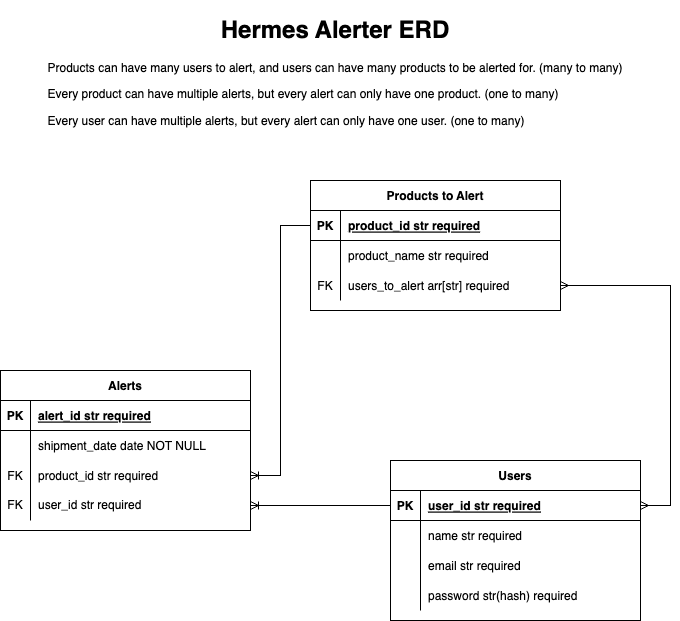

The diagram above was exported from draw.io. Its source (the exported page's mxGraphModel, read from the mxfile embedded in the PNG):
<mxGraphModel dx="1220" dy="1131" grid="1" gridSize="10" guides="1" tooltips="1" connect="1" arrows="1" fold="1" page="1" pageScale="1" pageWidth="1100" pageHeight="850" math="0" shadow="0" extFonts="Permanent Marker^https://fonts.googleapis.com/css?family=Permanent+Marker">
  <root>
    <mxCell id="0" />
    <mxCell id="1" parent="0" />
    <mxCell id="C-vyLk0tnHw3VtMMgP7b-2" value="Products to Alert" style="shape=table;startSize=30;container=1;collapsible=1;childLayout=tableLayout;fixedRows=1;rowLines=0;fontStyle=1;align=center;resizeLast=1;" parent="1" vertex="1">
      <mxGeometry x="525" y="220" width="250" height="130" as="geometry" />
    </mxCell>
    <mxCell id="C-vyLk0tnHw3VtMMgP7b-3" value="" style="shape=partialRectangle;collapsible=0;dropTarget=0;pointerEvents=0;fillColor=none;points=[[0,0.5],[1,0.5]];portConstraint=eastwest;top=0;left=0;right=0;bottom=1;" parent="C-vyLk0tnHw3VtMMgP7b-2" vertex="1">
      <mxGeometry y="30" width="250" height="30" as="geometry" />
    </mxCell>
    <mxCell id="C-vyLk0tnHw3VtMMgP7b-4" value="PK" style="shape=partialRectangle;overflow=hidden;connectable=0;fillColor=none;top=0;left=0;bottom=0;right=0;fontStyle=1;" parent="C-vyLk0tnHw3VtMMgP7b-3" vertex="1">
      <mxGeometry width="30" height="30" as="geometry">
        <mxRectangle width="30" height="30" as="alternateBounds" />
      </mxGeometry>
    </mxCell>
    <mxCell id="C-vyLk0tnHw3VtMMgP7b-5" value="product_id str required" style="shape=partialRectangle;overflow=hidden;connectable=0;fillColor=none;top=0;left=0;bottom=0;right=0;align=left;spacingLeft=6;fontStyle=5;" parent="C-vyLk0tnHw3VtMMgP7b-3" vertex="1">
      <mxGeometry x="30" width="220" height="30" as="geometry">
        <mxRectangle width="220" height="30" as="alternateBounds" />
      </mxGeometry>
    </mxCell>
    <mxCell id="CkzchM0mLeosowf0nStv-26" value="" style="shape=tableRow;horizontal=0;startSize=0;swimlaneHead=0;swimlaneBody=0;fillColor=none;collapsible=0;dropTarget=0;points=[[0,0.5],[1,0.5]];portConstraint=eastwest;top=0;left=0;right=0;bottom=0;" parent="C-vyLk0tnHw3VtMMgP7b-2" vertex="1">
      <mxGeometry y="60" width="250" height="30" as="geometry" />
    </mxCell>
    <mxCell id="CkzchM0mLeosowf0nStv-27" value="" style="shape=partialRectangle;connectable=0;fillColor=none;top=0;left=0;bottom=0;right=0;editable=1;overflow=hidden;" parent="CkzchM0mLeosowf0nStv-26" vertex="1">
      <mxGeometry width="30" height="30" as="geometry">
        <mxRectangle width="30" height="30" as="alternateBounds" />
      </mxGeometry>
    </mxCell>
    <mxCell id="CkzchM0mLeosowf0nStv-28" value="product_name str required" style="shape=partialRectangle;connectable=0;fillColor=none;top=0;left=0;bottom=0;right=0;align=left;spacingLeft=6;overflow=hidden;" parent="CkzchM0mLeosowf0nStv-26" vertex="1">
      <mxGeometry x="30" width="220" height="30" as="geometry">
        <mxRectangle width="220" height="30" as="alternateBounds" />
      </mxGeometry>
    </mxCell>
    <mxCell id="C-vyLk0tnHw3VtMMgP7b-6" value="" style="shape=partialRectangle;collapsible=0;dropTarget=0;pointerEvents=0;fillColor=none;points=[[0,0.5],[1,0.5]];portConstraint=eastwest;top=0;left=0;right=0;bottom=0;" parent="C-vyLk0tnHw3VtMMgP7b-2" vertex="1">
      <mxGeometry y="90" width="250" height="30" as="geometry" />
    </mxCell>
    <mxCell id="C-vyLk0tnHw3VtMMgP7b-7" value="FK" style="shape=partialRectangle;overflow=hidden;connectable=0;fillColor=none;top=0;left=0;bottom=0;right=0;" parent="C-vyLk0tnHw3VtMMgP7b-6" vertex="1">
      <mxGeometry width="30" height="30" as="geometry">
        <mxRectangle width="30" height="30" as="alternateBounds" />
      </mxGeometry>
    </mxCell>
    <mxCell id="C-vyLk0tnHw3VtMMgP7b-8" value="users_to_alert arr[str] required" style="shape=partialRectangle;overflow=hidden;connectable=0;fillColor=none;top=0;left=0;bottom=0;right=0;align=left;spacingLeft=6;" parent="C-vyLk0tnHw3VtMMgP7b-6" vertex="1">
      <mxGeometry x="30" width="220" height="30" as="geometry">
        <mxRectangle width="220" height="30" as="alternateBounds" />
      </mxGeometry>
    </mxCell>
    <mxCell id="C-vyLk0tnHw3VtMMgP7b-13" value="Alerts" style="shape=table;startSize=30;container=1;collapsible=1;childLayout=tableLayout;fixedRows=1;rowLines=0;fontStyle=1;align=center;resizeLast=1;" parent="1" vertex="1">
      <mxGeometry x="215" y="410" width="250" height="160" as="geometry" />
    </mxCell>
    <mxCell id="C-vyLk0tnHw3VtMMgP7b-14" value="" style="shape=partialRectangle;collapsible=0;dropTarget=0;pointerEvents=0;fillColor=none;points=[[0,0.5],[1,0.5]];portConstraint=eastwest;top=0;left=0;right=0;bottom=1;" parent="C-vyLk0tnHw3VtMMgP7b-13" vertex="1">
      <mxGeometry y="30" width="250" height="30" as="geometry" />
    </mxCell>
    <mxCell id="C-vyLk0tnHw3VtMMgP7b-15" value="PK" style="shape=partialRectangle;overflow=hidden;connectable=0;fillColor=none;top=0;left=0;bottom=0;right=0;fontStyle=1;" parent="C-vyLk0tnHw3VtMMgP7b-14" vertex="1">
      <mxGeometry width="30" height="30" as="geometry">
        <mxRectangle width="30" height="30" as="alternateBounds" />
      </mxGeometry>
    </mxCell>
    <mxCell id="C-vyLk0tnHw3VtMMgP7b-16" value="alert_id str required" style="shape=partialRectangle;overflow=hidden;connectable=0;fillColor=none;top=0;left=0;bottom=0;right=0;align=left;spacingLeft=6;fontStyle=5;" parent="C-vyLk0tnHw3VtMMgP7b-14" vertex="1">
      <mxGeometry x="30" width="220" height="30" as="geometry">
        <mxRectangle width="220" height="30" as="alternateBounds" />
      </mxGeometry>
    </mxCell>
    <mxCell id="C-vyLk0tnHw3VtMMgP7b-20" value="" style="shape=partialRectangle;collapsible=0;dropTarget=0;pointerEvents=0;fillColor=none;points=[[0,0.5],[1,0.5]];portConstraint=eastwest;top=0;left=0;right=0;bottom=0;" parent="C-vyLk0tnHw3VtMMgP7b-13" vertex="1">
      <mxGeometry y="60" width="250" height="30" as="geometry" />
    </mxCell>
    <mxCell id="C-vyLk0tnHw3VtMMgP7b-21" value="" style="shape=partialRectangle;overflow=hidden;connectable=0;fillColor=none;top=0;left=0;bottom=0;right=0;" parent="C-vyLk0tnHw3VtMMgP7b-20" vertex="1">
      <mxGeometry width="30" height="30" as="geometry">
        <mxRectangle width="30" height="30" as="alternateBounds" />
      </mxGeometry>
    </mxCell>
    <mxCell id="C-vyLk0tnHw3VtMMgP7b-22" value="shipment_date date NOT NULL" style="shape=partialRectangle;overflow=hidden;connectable=0;fillColor=none;top=0;left=0;bottom=0;right=0;align=left;spacingLeft=6;" parent="C-vyLk0tnHw3VtMMgP7b-20" vertex="1">
      <mxGeometry x="30" width="220" height="30" as="geometry">
        <mxRectangle width="220" height="30" as="alternateBounds" />
      </mxGeometry>
    </mxCell>
    <mxCell id="C-vyLk0tnHw3VtMMgP7b-17" value="" style="shape=partialRectangle;collapsible=0;dropTarget=0;pointerEvents=0;fillColor=none;points=[[0,0.5],[1,0.5]];portConstraint=eastwest;top=0;left=0;right=0;bottom=0;" parent="C-vyLk0tnHw3VtMMgP7b-13" vertex="1">
      <mxGeometry y="90" width="250" height="30" as="geometry" />
    </mxCell>
    <mxCell id="C-vyLk0tnHw3VtMMgP7b-18" value="FK" style="shape=partialRectangle;overflow=hidden;connectable=0;fillColor=none;top=0;left=0;bottom=0;right=0;" parent="C-vyLk0tnHw3VtMMgP7b-17" vertex="1">
      <mxGeometry width="30" height="30" as="geometry">
        <mxRectangle width="30" height="30" as="alternateBounds" />
      </mxGeometry>
    </mxCell>
    <mxCell id="C-vyLk0tnHw3VtMMgP7b-19" value="product_id str required" style="shape=partialRectangle;overflow=hidden;connectable=0;fillColor=none;top=0;left=0;bottom=0;right=0;align=left;spacingLeft=6;" parent="C-vyLk0tnHw3VtMMgP7b-17" vertex="1">
      <mxGeometry x="30" width="220" height="30" as="geometry">
        <mxRectangle width="220" height="30" as="alternateBounds" />
      </mxGeometry>
    </mxCell>
    <mxCell id="CkzchM0mLeosowf0nStv-31" value="" style="shape=tableRow;horizontal=0;startSize=0;swimlaneHead=0;swimlaneBody=0;fillColor=none;collapsible=0;dropTarget=0;points=[[0,0.5],[1,0.5]];portConstraint=eastwest;top=0;left=0;right=0;bottom=0;" parent="C-vyLk0tnHw3VtMMgP7b-13" vertex="1">
      <mxGeometry y="120" width="250" height="30" as="geometry" />
    </mxCell>
    <mxCell id="CkzchM0mLeosowf0nStv-32" value="FK" style="shape=partialRectangle;connectable=0;fillColor=none;top=0;left=0;bottom=0;right=0;fontStyle=0;overflow=hidden;whiteSpace=wrap;html=1;" parent="CkzchM0mLeosowf0nStv-31" vertex="1">
      <mxGeometry width="30" height="30" as="geometry">
        <mxRectangle width="30" height="30" as="alternateBounds" />
      </mxGeometry>
    </mxCell>
    <mxCell id="CkzchM0mLeosowf0nStv-33" value="user_id str required" style="shape=partialRectangle;connectable=0;fillColor=none;top=0;left=0;bottom=0;right=0;align=left;spacingLeft=6;fontStyle=0;overflow=hidden;whiteSpace=wrap;html=1;" parent="CkzchM0mLeosowf0nStv-31" vertex="1">
      <mxGeometry x="30" width="220" height="30" as="geometry">
        <mxRectangle width="220" height="30" as="alternateBounds" />
      </mxGeometry>
    </mxCell>
    <mxCell id="C-vyLk0tnHw3VtMMgP7b-23" value="Users" style="shape=table;startSize=30;container=1;collapsible=1;childLayout=tableLayout;fixedRows=1;rowLines=0;fontStyle=1;align=center;resizeLast=1;" parent="1" vertex="1">
      <mxGeometry x="605" y="500" width="250" height="160" as="geometry" />
    </mxCell>
    <mxCell id="C-vyLk0tnHw3VtMMgP7b-24" value="" style="shape=partialRectangle;collapsible=0;dropTarget=0;pointerEvents=0;fillColor=none;points=[[0,0.5],[1,0.5]];portConstraint=eastwest;top=0;left=0;right=0;bottom=1;" parent="C-vyLk0tnHw3VtMMgP7b-23" vertex="1">
      <mxGeometry y="30" width="250" height="30" as="geometry" />
    </mxCell>
    <mxCell id="C-vyLk0tnHw3VtMMgP7b-25" value="PK" style="shape=partialRectangle;overflow=hidden;connectable=0;fillColor=none;top=0;left=0;bottom=0;right=0;fontStyle=1;" parent="C-vyLk0tnHw3VtMMgP7b-24" vertex="1">
      <mxGeometry width="30" height="30" as="geometry">
        <mxRectangle width="30" height="30" as="alternateBounds" />
      </mxGeometry>
    </mxCell>
    <mxCell id="C-vyLk0tnHw3VtMMgP7b-26" value="user_id str required" style="shape=partialRectangle;overflow=hidden;connectable=0;fillColor=none;top=0;left=0;bottom=0;right=0;align=left;spacingLeft=6;fontStyle=5;" parent="C-vyLk0tnHw3VtMMgP7b-24" vertex="1">
      <mxGeometry x="30" width="220" height="30" as="geometry">
        <mxRectangle width="220" height="30" as="alternateBounds" />
      </mxGeometry>
    </mxCell>
    <mxCell id="C-vyLk0tnHw3VtMMgP7b-27" value="" style="shape=partialRectangle;collapsible=0;dropTarget=0;pointerEvents=0;fillColor=none;points=[[0,0.5],[1,0.5]];portConstraint=eastwest;top=0;left=0;right=0;bottom=0;" parent="C-vyLk0tnHw3VtMMgP7b-23" vertex="1">
      <mxGeometry y="60" width="250" height="30" as="geometry" />
    </mxCell>
    <mxCell id="C-vyLk0tnHw3VtMMgP7b-28" value="" style="shape=partialRectangle;overflow=hidden;connectable=0;fillColor=none;top=0;left=0;bottom=0;right=0;" parent="C-vyLk0tnHw3VtMMgP7b-27" vertex="1">
      <mxGeometry width="30" height="30" as="geometry">
        <mxRectangle width="30" height="30" as="alternateBounds" />
      </mxGeometry>
    </mxCell>
    <mxCell id="C-vyLk0tnHw3VtMMgP7b-29" value="name str required" style="shape=partialRectangle;overflow=hidden;connectable=0;fillColor=none;top=0;left=0;bottom=0;right=0;align=left;spacingLeft=6;" parent="C-vyLk0tnHw3VtMMgP7b-27" vertex="1">
      <mxGeometry x="30" width="220" height="30" as="geometry">
        <mxRectangle width="220" height="30" as="alternateBounds" />
      </mxGeometry>
    </mxCell>
    <mxCell id="CkzchM0mLeosowf0nStv-12" value="" style="shape=tableRow;horizontal=0;startSize=0;swimlaneHead=0;swimlaneBody=0;fillColor=none;collapsible=0;dropTarget=0;points=[[0,0.5],[1,0.5]];portConstraint=eastwest;top=0;left=0;right=0;bottom=0;" parent="C-vyLk0tnHw3VtMMgP7b-23" vertex="1">
      <mxGeometry y="90" width="250" height="30" as="geometry" />
    </mxCell>
    <mxCell id="CkzchM0mLeosowf0nStv-13" value="" style="shape=partialRectangle;connectable=0;fillColor=none;top=0;left=0;bottom=0;right=0;editable=1;overflow=hidden;" parent="CkzchM0mLeosowf0nStv-12" vertex="1">
      <mxGeometry width="30" height="30" as="geometry">
        <mxRectangle width="30" height="30" as="alternateBounds" />
      </mxGeometry>
    </mxCell>
    <mxCell id="CkzchM0mLeosowf0nStv-14" value="email str required" style="shape=partialRectangle;connectable=0;fillColor=none;top=0;left=0;bottom=0;right=0;align=left;spacingLeft=6;overflow=hidden;" parent="CkzchM0mLeosowf0nStv-12" vertex="1">
      <mxGeometry x="30" width="220" height="30" as="geometry">
        <mxRectangle width="220" height="30" as="alternateBounds" />
      </mxGeometry>
    </mxCell>
    <mxCell id="CkzchM0mLeosowf0nStv-49" value="" style="shape=tableRow;horizontal=0;startSize=0;swimlaneHead=0;swimlaneBody=0;fillColor=none;collapsible=0;dropTarget=0;points=[[0,0.5],[1,0.5]];portConstraint=eastwest;top=0;left=0;right=0;bottom=0;" parent="C-vyLk0tnHw3VtMMgP7b-23" vertex="1">
      <mxGeometry y="120" width="250" height="30" as="geometry" />
    </mxCell>
    <mxCell id="CkzchM0mLeosowf0nStv-50" value="" style="shape=partialRectangle;connectable=0;fillColor=none;top=0;left=0;bottom=0;right=0;editable=1;overflow=hidden;" parent="CkzchM0mLeosowf0nStv-49" vertex="1">
      <mxGeometry width="30" height="30" as="geometry">
        <mxRectangle width="30" height="30" as="alternateBounds" />
      </mxGeometry>
    </mxCell>
    <mxCell id="CkzchM0mLeosowf0nStv-51" value="password str(hash) required" style="shape=partialRectangle;connectable=0;fillColor=none;top=0;left=0;bottom=0;right=0;align=left;spacingLeft=6;overflow=hidden;" parent="CkzchM0mLeosowf0nStv-49" vertex="1">
      <mxGeometry x="30" width="220" height="30" as="geometry">
        <mxRectangle width="220" height="30" as="alternateBounds" />
      </mxGeometry>
    </mxCell>
    <mxCell id="CkzchM0mLeosowf0nStv-34" value="" style="edgeStyle=entityRelationEdgeStyle;fontSize=12;html=1;endArrow=ERoneToMany;rounded=0;" parent="1" source="C-vyLk0tnHw3VtMMgP7b-24" target="CkzchM0mLeosowf0nStv-31" edge="1">
      <mxGeometry width="100" height="100" relative="1" as="geometry">
        <mxPoint x="465" y="720" as="sourcePoint" />
        <mxPoint x="565" y="620" as="targetPoint" />
      </mxGeometry>
    </mxCell>
    <mxCell id="CkzchM0mLeosowf0nStv-39" value="" style="edgeStyle=entityRelationEdgeStyle;fontSize=12;html=1;endArrow=ERoneToMany;rounded=0;exitX=0;exitY=0.5;exitDx=0;exitDy=0;" parent="1" source="C-vyLk0tnHw3VtMMgP7b-3" target="C-vyLk0tnHw3VtMMgP7b-17" edge="1">
      <mxGeometry width="100" height="100" relative="1" as="geometry">
        <mxPoint x="675" y="420" as="sourcePoint" />
        <mxPoint x="835" y="630" as="targetPoint" />
      </mxGeometry>
    </mxCell>
    <mxCell id="CkzchM0mLeosowf0nStv-45" value="" style="edgeStyle=entityRelationEdgeStyle;fontSize=12;html=1;endArrow=ERmany;startArrow=ERmany;rounded=0;" parent="1" source="C-vyLk0tnHw3VtMMgP7b-6" target="C-vyLk0tnHw3VtMMgP7b-24" edge="1">
      <mxGeometry width="100" height="100" relative="1" as="geometry">
        <mxPoint x="835" y="260" as="sourcePoint" />
        <mxPoint x="1025" y="595" as="targetPoint" />
      </mxGeometry>
    </mxCell>
    <mxCell id="CkzchM0mLeosowf0nStv-47" value="&lt;h1&gt;Hermes Alerter ERD&lt;/h1&gt;&lt;p style=&quot;text-align: left;&quot;&gt;Products can have many users to alert, and users can have many products to be alerted for. (many to many)&lt;/p&gt;&lt;p style=&quot;text-align: left;&quot;&gt;Every product can have multiple alerts, but every alert can only have one product. (one to many)&lt;/p&gt;&lt;p style=&quot;text-align: left;&quot;&gt;Every user can have multiple alerts, but every alert can only have one user. (one to many)&lt;/p&gt;" style="text;html=1;strokeColor=none;fillColor=none;spacing=5;spacingTop=-20;whiteSpace=wrap;overflow=hidden;rounded=0;align=center;" parent="1" vertex="1">
      <mxGeometry x="255" y="50" width="590" height="150" as="geometry" />
    </mxCell>
  </root>
</mxGraphModel>